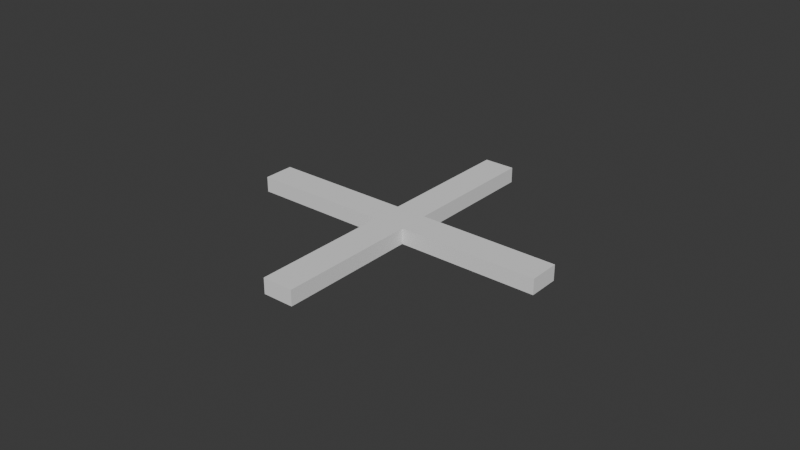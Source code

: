 # Source: Cross_Blend.blend  (saved by Blender 4.4.32; exported with 4.5.12 LTS)
import bpy
from mathutils import Matrix  # noqa: F401  (used for matrix-valued properties, if any)

bpy.ops.wm.read_factory_settings(use_empty=True)
scene = bpy.context.scene
scene.name = 'Scene'

# ---- collections
col_collection = bpy.data.collections.new('Collection'); scene.collection.children.link(col_collection)

# ---- world
world_world = bpy.data.worlds.new('World'); scene.world = world_world
world_world.use_nodes = True; world_world.node_tree.nodes.clear()
_N = world_world.node_tree.nodes; _L = world_world.node_tree.links
n0 = _N.new('ShaderNodeOutputWorld'); n0.name = 'World Output'; n0.location = (300, 300)
n1 = _N.new('ShaderNodeBackground'); n1.name = 'Background'; n1.location = (10, 300)
n1.inputs[0].default_value = (0.05088, 0.05088, 0.05088, 1.0)
_L.new(n1.outputs[0], n0.inputs[0])
n0.is_active_output = True
world_world.color = (0.05088, 0.05088, 0.05088)
world_world.sun_shadow_jitter_overblur = 0.0

# ---- meshes
me_cross = bpy.data.meshes.new('Cross')
me_cross.from_pydata([(-0.01, -0.01, -0.045), (0.01, -0.01, -0.045), (-0.01, 0.01, -0.045), (0.01, 0.01, -0.045), (-0.01, 0.1, -0.045), (0.01, 0.1, -0.045), (-0.01, -0.1, -0.045), (0.01, -0.1, -0.045), (-0.1, -0.01, -0.045), (-0.1, 0.01, -0.045), (0.1, -0.01, -0.045), (0.1, 0.01, -0.045), (-0.01, -0.01, -0.055), (0.01, -0.01, -0.055), (-0.01, 0.01, -0.055), (0.01, 0.01, -0.055), (-0.01, 0.1, -0.055), (0.01, 0.1, -0.055), (-0.01, -0.1, -0.055), (0.01, -0.1, -0.055), (-0.1, -0.01, -0.055), (-0.1, 0.01, -0.055), (0.1, -0.01, -0.055), (0.1, 0.01, -0.055)], [], [(0, 1, 3, 2), (2, 3, 5, 4), (1, 0, 6, 7), (0, 2, 9, 8), (3, 1, 10, 11), (12, 14, 15, 13), (14, 16, 17, 15), (13, 19, 18, 12), (12, 20, 21, 14), (15, 23, 22, 13), (5, 17, 16, 4), (2, 14, 21, 9), (0, 12, 18, 6), (11, 23, 15, 3), (3, 15, 17, 5), (8, 20, 12, 0), (7, 19, 13, 1), (4, 16, 14, 2), (10, 22, 23, 11), (9, 21, 20, 8), (6, 18, 19, 7), (1, 13, 22, 10)])
_uv = me_cross.uv_layers.new(name='UVMap')
_uv.uv.foreach_set('vector', [0.0, 0.0, 1.0, 0.0, 1.0, 1.0, 0.0, 1.0, 0.0, 1.0, 1.0, 1.0, 1.0, 1.0, 0.0, 1.0, 1.0, 0.0, 0.0, 0.0, 0.0, 0.0, 1.0, 0.0, 0.0, 0.0, 0.0, 1.0, 0.0, 1.0, 0.0, 0.0, 1.0, 1.0, 1.0, 0.0, 1.0, 0.0, 1.0, 1.0, 0.0, 0.0, 0.0, 1.0, 1.0, 1.0, 1.0, 0.0, 0.0, 1.0, 0.0, 1.0, 1.0, 1.0, 1.0, 1.0, 1.0, 0.0, 1.0, 0.0, 0.0, 0.0, 0.0, 0.0, 0.0, 0.0, 0.0, 0.0, 0.0, 1.0, 0.0, 1.0, 1.0, 1.0, 1.0, 1.0, 1.0, 0.0, 1.0, 0.0, 1.0, 1.0, 1.0, 1.0, 0.0, 1.0, 0.0, 1.0, 0.0, 1.0, 0.0, 1.0, 0.0, 1.0, 0.0, 1.0, 0.0, 0.0, 0.0, 0.0, 0.0, 0.0, 0.0, 0.0, 1.0, 1.0, 1.0, 1.0, 1.0, 1.0, 1.0, 1.0, 1.0, 1.0, 1.0, 1.0, 1.0, 1.0, 1.0, 1.0, 0.0, 0.0, 0.0, 0.0, 0.0, 0.0, 0.0, 0.0, 1.0, 0.0, 1.0, 0.0, 1.0, 0.0, 1.0, 0.0, 0.0, 1.0, 0.0, 1.0, 0.0, 1.0, 0.0, 1.0, 1.0, 0.0, 1.0, 0.0, 1.0, 1.0, 1.0, 1.0, 0.0, 1.0, 0.0, 1.0, 0.0, 0.0, 0.0, 0.0, 0.0, 0.0, 0.0, 0.0, 1.0, 0.0, 1.0, 0.0, 1.0, 0.0, 1.0, 0.0, 1.0, 0.0, 1.0, 0.0])
me_cross.update()

# ---- objects
ob_plane = bpy.data.objects.new('Plane', me_cross)

# ---- transforms, parenting, visibility, modifiers, constraints
ob_plane.location = (0.0, 0.0, 0.0)
ob_plane.scale = (0.5, 0.5, 0.5)

# ---- collection membership
col_collection.objects.link(ob_plane)

# ---- scene / render settings (as saved in the file)
scene.frame_start = 1; scene.frame_end = 250; scene.frame_set(1)
scene.render.engine = 'BLENDER_EEVEE_NEXT'
bpy.context.view_layer.update()

# ---- added for rendering (the .blend has no active camera and no usable light): camera, sun
cam_auto = bpy.data.cameras.new('AutoCamera')
cam_auto.lens = 50.0
cam_auto.sensor_width = 36.0
cam_auto.clip_end = 1000.0
ob_auto_camera = bpy.data.objects.new('AutoCamera', cam_auto)
scene.collection.objects.link(ob_auto_camera)
ob_auto_camera.location = (0.185045, -0.222054, 0.123036)
ob_auto_camera.rotation_euler = (1.09748, -7.21219e-08, 0.694738)
scene.camera = ob_auto_camera
light_auto_sun = bpy.data.lights.new('AutoSun', 'SUN')
light_auto_sun.energy = 3.0
light_auto_sun.angle = 0.0523599
ob_auto_sun = bpy.data.objects.new('AutoSun', light_auto_sun)
scene.collection.objects.link(ob_auto_sun)
ob_auto_sun.rotation_euler = (0.872665, 0.174533, 0.523599)
bpy.context.view_layer.update()
